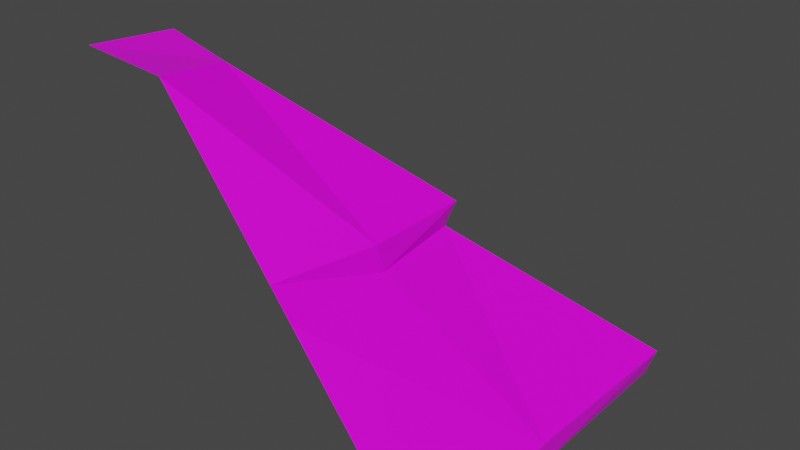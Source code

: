 # Source: laderaEsqA1.blend  (saved by Blender 2.91.10; exported with 4.5.12 LTS)
import bpy
from mathutils import Matrix  # noqa: F401  (used for matrix-valued properties, if any)

bpy.ops.wm.read_factory_settings(use_empty=True)
scene = bpy.context.scene
scene.name = 'Scene'

# ---- collections
col_collection = bpy.data.collections.new('Collection'); scene.collection.children.link(col_collection)

# ---- images (referenced by path relative to the original .blend; pixels are not part of the script)
import os
ASSET_DIR = os.environ.get("B2B_ASSET_DIR", "")  # directory of the original .blend (textures are referenced by path, not embedded)
HERE = os.path.dirname(os.path.abspath(__file__))  # packed textures are extracted next to this script under _unpacked/

def load_image(name, relpath, width, height, colorspace="sRGB"):
    """Load a texture the original file referenced (path relative to the .blend, or extracted next to this script)."""
    p = next((c for c in (os.path.join(HERE, relpath), os.path.join(ASSET_DIR, relpath)) if relpath and os.path.exists(c)), "")
    if p:
        img = bpy.data.images.load(p, check_existing=True)
        img.name = name
    else:  # same state as the original file: an image datablock whose file is absent (Cycles renders it pink)
        img = bpy.data.images.new(name, width, height)
        img.source = "FILE"
        img.filepath = "//" + (relpath or name)
    img.colorspace_settings.name = colorspace
    return img
img_tileset_png_001 = load_image('Tileset.png.001', 'Tileset.png', 1024, 1024, 'sRGB')

# ---- materials (node trees are filled in below, after node groups)
mat_material = bpy.data.materials.new('Material')
mat_material.alpha_threshold = 0.0
mat_material.use_transparent_shadow = False
mat_material.line_color = (0.0, 0.0, 0.0, 1.0)

# ---- material node trees
mat_material.use_nodes = True; mat_material.node_tree.nodes.clear()
_N = mat_material.node_tree.nodes; _L = mat_material.node_tree.links
n0 = _N.new('ShaderNodeOutputMaterial'); n0.name = 'Material Output'; n0.location = (300, 300)
n1 = _N.new('ShaderNodeBsdfPrincipled'); n1.name = 'Principled BSDF'; n1.location = (10, 300)
n1.distribution = 'GGX'
n1.subsurface_method = 'BURLEY'
n1.inputs[2].default_value = 0.4
n1.inputs[3].default_value = 1.45
n1.inputs[27].default_value = (0.0, 0.0, 0.0, 1.0)
n1.inputs[28].default_value = 1.0
n2 = _N.new('ShaderNodeTexImage'); n2.name = 'Image Texture.001'; n2.location = (-314, 207)
n2.image = img_tileset_png_001
_L.new(n1.outputs[0], n0.inputs[0])
_L.new(n2.outputs[0], n1.inputs[0])
n0.is_active_output = True

# ---- world
world_world = bpy.data.worlds.new('World'); scene.world = world_world
world_world.use_nodes = True; world_world.node_tree.nodes.clear()
_N = world_world.node_tree.nodes; _L = world_world.node_tree.links
n0 = _N.new('ShaderNodeOutputWorld'); n0.name = 'World Output'; n0.location = (300, 300)
n1 = _N.new('ShaderNodeBackground'); n1.name = 'Background'; n1.location = (10, 300)
n1.inputs[0].default_value = (0.05088, 0.05088, 0.05088, 1.0)
_L.new(n1.outputs[0], n0.inputs[0])
n0.is_active_output = True
world_world.color = (0.05088, 0.05088, 0.05088)
world_world.use_sun_shadow = False
world_world.sun_shadow_jitter_overblur = 0.0

# ---- meshes
me_cube = bpy.data.meshes.new('Cube')
me_cube.from_pydata([(-0.52, -0.27, 0.98), (-0.52, 0.48, 2.98e-08), (-0.3063, -0.2982, 0.9493), (0.48, 0.48, 2.98e-08), (-0.52, -0.52, 1.0), (-0.27, -0.52, 0.98), (0.48, -0.52, 2.98e-08), (0.04411, -0.52, 0.5696), (-0.2223, 0.1017, 0.5586), (-0.52, 0.04896, 0.5632), (-0.52, 0.105, 0.49), (0.105, -0.52, 0.49), (0.0687, 0.07676, 0.49), (0.48, -0.02, 2.98e-08), (0.105, -0.2075, 0.49), (-0.02, 0.48, 2.98e-08), (-0.2075, 0.105, 0.49), (0.09521, -0.2222, 0.5646), (0.0887, 0.09676, 0.5598), (-0.52, 0.4258, 0.07081), (0.5, 0.5, 0.07081), (0.4258, -0.52, 0.07081), (0.4852, -0.0471, 0.07081), (-0.0471, 0.4841, 0.07081)], [], [(0, 4, 2), (12, 18, 14), (17, 2, 5), (16, 12, 23), (23, 20, 15), (9, 8, 16), (2, 4, 5), (21, 6, 22), (0, 8, 9), (16, 8, 18), (20, 12, 22), (10, 16, 23), (11, 22, 14), (18, 8, 2), (17, 18, 2), (3, 20, 13), (14, 17, 7), (23, 1, 19), (16, 10, 9), (7, 11, 14), (22, 6, 13), (18, 12, 16), (14, 18, 17), (13, 20, 22), (15, 20, 3), (23, 12, 20), (23, 19, 10), (22, 11, 21), (22, 12, 14), (5, 7, 17), (8, 0, 2), (15, 1, 23)])
_uv = me_cube.uv_layers.new(name='UVMap')
_uv.uv.foreach_set('vector', [0.9957, 0.04697, 0.9999, 0.04697, 0.9957, 0.05074, 0.9942, 0.03906, 0.9934, 0.04023, 0.9894, 0.03906, 0.9892, 0.04031, 0.9886, 0.04672, 0.9845, 0.04672, 0.9949, 0.03906, 0.99, 0.03906, 0.9926, 0.03251, 0.9926, 0.03251, 0.9853, 0.03251, 0.9922, 0.03141, 0.9998, 0.04021, 0.995, 0.04021, 0.9949, 0.03906, 0.9957, 0.05074, 0.9999, 0.04697, 0.9999, 0.05074, 0.9845, 0.03251, 0.9845, 0.03141, 0.9918, 0.03251, 0.9998, 0.04672, 0.995, 0.04021, 0.9998, 0.04021, 0.9949, 0.03906, 0.995, 0.04021, 0.9909, 0.04023, 0.999, 0.03251, 0.9942, 0.03906, 0.9918, 0.03251, 0.9998, 0.03906, 0.9949, 0.03906, 0.9926, 0.03251, 0.9845, 0.03906, 0.9918, 0.03251, 0.9894, 0.03906, 0.9909, 0.04023, 0.995, 0.04021, 0.9956, 0.04672, 0.9892, 0.04031, 0.9934, 0.04023, 0.9886, 0.04672, 0.9998, 0.03141, 0.999, 0.03251, 0.9922, 0.03141, 0.9894, 0.03906, 0.9892, 0.04031, 0.9845, 0.04031, 0.9926, 0.03251, 0.9998, 0.03141, 0.9998, 0.03251, 0.9949, 0.03906, 0.9998, 0.03906, 0.9998, 0.04021, 0.9845, 0.04031, 0.9845, 0.03906, 0.9894, 0.03906, 0.9918, 0.03251, 0.9845, 0.03141, 0.9922, 0.03141, 0.9909, 0.04023, 0.99, 0.03906, 0.9949, 0.03906, 0.9894, 0.03906, 0.9934, 0.04023, 0.9892, 0.04031, 0.9922, 0.03141, 0.999, 0.03251, 0.9918, 0.03251, 0.9922, 0.03141, 0.9853, 0.03251, 0.9845, 0.03141, 0.9926, 0.03251, 0.99, 0.03906, 0.9853, 0.03251, 0.9926, 0.03251, 0.9998, 0.03251, 0.9998, 0.03906, 0.9918, 0.03251, 0.9845, 0.03906, 0.9845, 0.03251, 0.9918, 0.03251, 0.9942, 0.03906, 0.9894, 0.03906, 0.9845, 0.04672, 0.9845, 0.04031, 0.9892, 0.04031, 0.995, 0.04021, 0.9998, 0.04672, 0.9956, 0.04672, 0.9922, 0.03141, 0.9998, 0.03141, 0.9926, 0.03251])
me_cube.materials.append(mat_material)
me_cube.use_remesh_preserve_volume = False
me_cube.use_remesh_preserve_attributes = False
me_cube.use_mirror_vertex_groups = False
me_cube.update()

# ---- objects
ob_cube = bpy.data.objects.new('Cube', me_cube)

# ---- transforms, parenting, visibility, modifiers, constraints
ob_cube.location = (0.0, 0.0, 0.0)
ob_cube.lock_rotations_4d = False
ob_cube.empty_display_type = 'ARROWS'
ob_cube.lineart.crease_threshold = 0.0

# ---- collection membership
col_collection.objects.link(ob_cube)

# ---- scene / render settings (as saved in the file)
scene.frame_start = 1; scene.frame_end = 250; scene.frame_set(1)
scene.render.engine = 'BLENDER_EEVEE_NEXT'
scene.cycles.use_denoising = False
scene.cycles.samples = 128
scene.cycles.sampling_pattern = 'TABULATED_SOBOL'
scene.cycles.use_adaptive_sampling = False
scene.cycles.use_light_tree = False
scene.view_settings.view_transform = 'Filmic'
bpy.context.view_layer.update()

# ---- added for rendering (the .blend has no active camera and no usable light): camera, sun
cam_auto = bpy.data.cameras.new('AutoCamera')
cam_auto.lens = 50.0
cam_auto.sensor_width = 36.0
cam_auto.clip_end = 1000.0
ob_auto_camera = bpy.data.objects.new('AutoCamera', cam_auto)
scene.collection.objects.link(ob_auto_camera)
ob_auto_camera.location = (1.61397, -1.95877, 1.79918)
ob_auto_camera.rotation_euler = (1.09748, -7.21219e-08, 0.694738)
scene.camera = ob_auto_camera
light_auto_sun = bpy.data.lights.new('AutoSun', 'SUN')
light_auto_sun.energy = 3.0
light_auto_sun.angle = 0.0523599
ob_auto_sun = bpy.data.objects.new('AutoSun', light_auto_sun)
scene.collection.objects.link(ob_auto_sun)
ob_auto_sun.rotation_euler = (0.872665, 0.174533, 0.523599)
bpy.context.view_layer.update()
